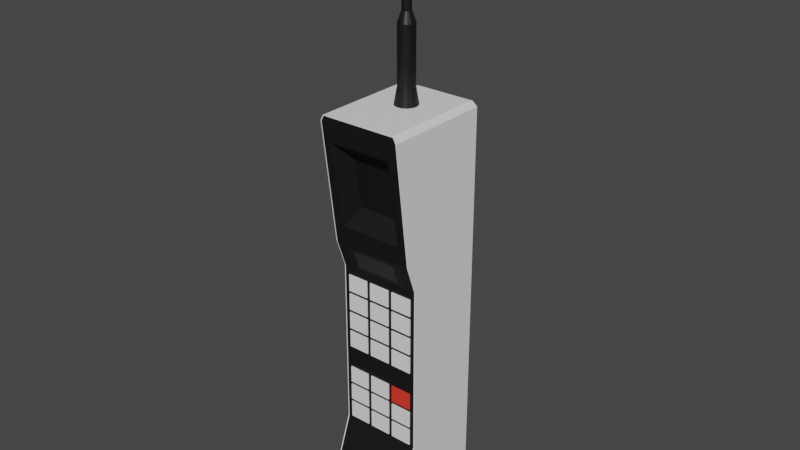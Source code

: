 # Source: old-mobile-phone.blend  (saved by Blender 3.0.42; exported with 4.5.12 LTS)
import bpy
from mathutils import Matrix  # noqa: F401  (used for matrix-valued properties, if any)

bpy.ops.wm.read_factory_settings(use_empty=True)
scene = bpy.context.scene
scene.name = 'Scene'

# ---- collections
col_collection = bpy.data.collections.new('Collection'); scene.collection.children.link(col_collection)

# ---- materials (node trees are filled in below, after node groups)
mat_material = bpy.data.materials.new('Material')
mat_material.alpha_threshold = 0.0
mat_material.use_backface_culling = True
mat_material.use_transparent_shadow = False
mat_material.line_color = (0.0, 0.0, 0.0, 1.0)
mat_black_plastic = bpy.data.materials.new('Black Plastic')
mat_black_plastic.use_backface_culling = True
mat_black_plastic.use_transparent_shadow = False
mat_black_shiny_plastic = bpy.data.materials.new('Black Shiny Plastic')
mat_black_shiny_plastic.use_backface_culling = True
mat_black_shiny_plastic.use_transparent_shadow = False
mat_screen = bpy.data.materials.new('Screen')
mat_screen.use_backface_culling = True
mat_screen.use_transparent_shadow = False
mat_red_plastic = bpy.data.materials.new('Red Plastic')
mat_red_plastic.use_backface_culling = True
mat_red_plastic.use_transparent_shadow = False

# ---- material node trees
mat_material.use_nodes = True; mat_material.node_tree.nodes.clear()
_N = mat_material.node_tree.nodes; _L = mat_material.node_tree.links
n0 = _N.new('ShaderNodeOutputMaterial'); n0.name = 'Material Output'; n0.location = (300, 300)
n1 = _N.new('ShaderNodeBsdfPrincipled'); n1.name = 'Principled BSDF'; n1.location = (10, 300)
n1.distribution = 'GGX'
n1.subsurface_method = 'RANDOM_WALK_SKIN'
n1.inputs[0].default_value = (0.8689, 0.8689, 0.8689, 1.0)
n1.inputs[2].default_value = 0.4
n1.inputs[3].default_value = 1.45
n1.inputs[27].default_value = (0.0, 0.0, 0.0, 1.0)
n1.inputs[28].default_value = 1.0
_L.new(n1.outputs[0], n0.inputs[0])
n0.is_active_output = True
mat_black_plastic.use_nodes = True; mat_black_plastic.node_tree.nodes.clear()
_N = mat_black_plastic.node_tree.nodes; _L = mat_black_plastic.node_tree.links
n0 = _N.new('ShaderNodeBsdfPrincipled'); n0.name = 'Principled BSDF'; n0.location = (10, 300)
n0.distribution = 'GGX'
n0.subsurface_method = 'RANDOM_WALK_SKIN'
n0.inputs[0].default_value = (0.005605, 0.005605, 0.005605, 1.0)
n0.inputs[3].default_value = 1.45
n0.inputs[27].default_value = (0.0, 0.0, 0.0, 1.0)
n0.inputs[28].default_value = 1.0
n1 = _N.new('ShaderNodeOutputMaterial'); n1.name = 'Material Output'; n1.location = (300, 300)
_L.new(n0.outputs[0], n1.inputs[0])
n1.is_active_output = True
mat_black_shiny_plastic.use_nodes = True; mat_black_shiny_plastic.node_tree.nodes.clear()
_N = mat_black_shiny_plastic.node_tree.nodes; _L = mat_black_shiny_plastic.node_tree.links
n0 = _N.new('ShaderNodeBsdfPrincipled'); n0.name = 'Principled BSDF'; n0.location = (10, 300)
n0.distribution = 'GGX'
n0.subsurface_method = 'RANDOM_WALK_SKIN'
n0.inputs[0].default_value = (0.0, 0.0, 0.0, 1.0)
n0.inputs[3].default_value = 1.45
n0.inputs[13].default_value = 1.0
n0.inputs[27].default_value = (0.0, 0.0, 0.0, 1.0)
n0.inputs[28].default_value = 1.0
n1 = _N.new('ShaderNodeOutputMaterial'); n1.name = 'Material Output'; n1.location = (300, 300)
_L.new(n0.outputs[0], n1.inputs[0])
n1.is_active_output = True
mat_screen.use_nodes = True; mat_screen.node_tree.nodes.clear()
_N = mat_screen.node_tree.nodes; _L = mat_screen.node_tree.links
n0 = _N.new('ShaderNodeBsdfPrincipled'); n0.name = 'Principled BSDF'; n0.location = (10, 300)
n0.distribution = 'GGX'
n0.subsurface_method = 'RANDOM_WALK_SKIN'
n0.inputs[0].default_value = (0.02365, 0.02365, 0.02365, 1.0)
n0.inputs[3].default_value = 1.45
n0.inputs[13].default_value = 1.0
n0.inputs[27].default_value = (0.0, 0.0, 0.0, 1.0)
n0.inputs[28].default_value = 1.0
n1 = _N.new('ShaderNodeOutputMaterial'); n1.name = 'Material Output'; n1.location = (300, 300)
_L.new(n0.outputs[0], n1.inputs[0])
n1.is_active_output = True
mat_red_plastic.use_nodes = True; mat_red_plastic.node_tree.nodes.clear()
_N = mat_red_plastic.node_tree.nodes; _L = mat_red_plastic.node_tree.links
n0 = _N.new('ShaderNodeBsdfPrincipled'); n0.name = 'Principled BSDF'; n0.location = (10, 300)
n0.distribution = 'GGX'
n0.subsurface_method = 'RANDOM_WALK_SKIN'
n0.inputs[0].default_value = (0.8, 0.04617, 0.03058, 1.0)
n0.inputs[2].default_value = 1.0
n0.inputs[3].default_value = 1.45
n0.inputs[13].default_value = 0.0
n0.inputs[27].default_value = (0.0, 0.0, 0.0, 1.0)
n0.inputs[28].default_value = 1.0
n1 = _N.new('ShaderNodeOutputMaterial'); n1.name = 'Material Output'; n1.location = (300, 300)
_L.new(n0.outputs[0], n1.inputs[0])
n1.is_active_output = True

# ---- world
world_world = bpy.data.worlds.new('World'); scene.world = world_world
world_world.use_nodes = True; world_world.node_tree.nodes.clear()
_N = world_world.node_tree.nodes; _L = world_world.node_tree.links
n0 = _N.new('ShaderNodeOutputWorld'); n0.name = 'World Output'; n0.location = (300, 300)
n1 = _N.new('ShaderNodeBackground'); n1.name = 'Background'; n1.location = (10, 300)
n1.inputs[0].default_value = (0.05088, 0.05088, 0.05088, 1.0)
_L.new(n1.outputs[0], n0.inputs[0])
n0.is_active_output = True
world_world.color = (0.05088, 0.05088, 0.05088)
world_world.use_sun_shadow = False
world_world.sun_shadow_jitter_overblur = 0.0

# ---- meshes
me_plane_001 = bpy.data.meshes.new('Plane.001')
me_plane_001.from_pydata([(-0.8, 5.0, 0.25), (0.8, 5.0, 0.25), (-0.4079, 4.292, 2.02), (0.4079, 4.292, 2.02), (-0.8, -1.3, 0.25), (0.8, -1.3, 0.25), (-0.8, -1.3, 1.9), (0.8, -1.3, 1.9), (-0.8, -2.4, 0.25), (-0.8, -2.4, 2.3), (0.8, -2.4, 0.25), (0.8, -2.4, 2.3), (0.8, 2.62, 0.25), (0.4079, 3.328, 1.88), (-0.8, 2.62, 0.25), (-0.4079, 3.328, 1.88), (-0.8, 2.048, 0.25), (-0.4516, 2.14, 1.932), (0.8, 2.048, 0.25), (0.4516, 2.14, 1.932), (0.4516, 2.528, 2.068), (0.8, 5.0, 2.4), (-0.8, 5.0, 2.4), (-0.4516, 2.528, 2.068), (0.6222, 2.981, 2.122), (0.6222, 4.639, 2.378), (-0.6222, 4.639, 2.378), (-0.6222, 2.981, 2.122), (0.8, 2.048, 1.9), (0.8, 2.62, 2.1), (-0.8, 2.62, 2.1), (-0.8, 2.048, 1.9), (0.5938, 2.095, 1.917), (0.5938, 2.573, 2.083), (-0.5938, 2.573, 2.083), (-0.5938, 2.095, 1.917), (0.748, 5.1, 2.4), (-0.748, 5.1, 2.4), (-0.8, -2.91, 0.25), (0.8, -2.91, 0.25), (-0.7069, 1.543, 1.9), (-0.2817, 1.543, 1.9), (-0.7069, 1.885, 1.9), (-0.2817, 1.885, 1.9), (-0.7069, 1.885, 1.92), (-0.7069, 1.543, 1.92), (-0.2817, 1.543, 1.92), (-0.2817, 1.885, 1.92), (-0.82, 2.048, 0.25), (-0.82, -1.3, 0.25), (-0.82, 2.048, 1.9), (-0.82, -1.3, 1.9), (-0.82, 2.62, 0.25), (-0.82, 2.62, 2.1), (-0.82, 2.048, 0.25), (-0.82, 2.048, 1.9), (-0.82, 5.0, 2.4), (-0.82, 5.0, 0.25), (-0.82, 2.62, 0.25), (-0.82, 2.62, 2.1), (-0.8177, 5.009, 2.4), (-0.8177, 5.009, 0.25), (-0.7657, 5.109, 2.4), (-0.7657, 5.109, 0.3), (0.748, 5.12, 0.31), (-0.748, 5.12, 0.31), (0.748, 5.12, 2.4), (-0.748, 5.12, 2.4), (-0.748, 5.1, 2.4), (-0.748, 5.1, 2.4), (-0.748, 5.1, 2.4), (0.8177, 5.009, 0.25), (0.8177, 5.009, 2.4), (0.7657, 5.109, 0.3), (0.7657, 5.109, 2.4), (0.82, 2.62, 0.25), (0.82, 5.0, 0.25), (0.82, 2.62, 2.1), (0.82, 5.0, 2.4), (0.82, 2.048, 0.25), (0.82, 2.62, 0.25), (0.82, 2.048, 1.9), (0.82, 2.62, 2.1), (0.8, -1.3, 0.25), (0.8, -1.3, 1.9), (0.8, 2.048, 0.25), (0.8, 2.048, 1.9), (0.82, -1.3, 0.25), (0.82, -1.3, 1.9), (0.82, 2.048, 0.25), (0.82, 2.048, 1.9), (0.82, -2.4, 0.25), (0.82, -1.3, 0.25), (0.82, -2.4, 2.3), (0.82, -1.3, 1.9), (-0.82, -1.3, 0.25), (-0.82, -1.3, 1.9), (-0.82, -2.4, 0.25), (-0.82, -2.4, 2.3), (-0.82, -2.4, 0.25), (-0.82, -2.4, 2.3), (-0.82, -2.91, 0.25), (-0.82, -2.91, 2.3), (0.82, -2.91, 0.25), (0.82, -2.4, 0.25), (0.82, -2.91, 2.3), (0.82, -2.4, 2.3), (0.7653, -3.01, 0.3), (0.7653, -3.01, 2.254), (0.8173, -2.92, 0.25), (0.8173, -2.92, 2.3), (-0.8173, -2.92, 0.25), (-0.7653, -3.01, 0.3), (-0.8173, -2.92, 2.3), (-0.7653, -3.01, 2.254), (-0.748, -3.02, 0.31), (0.748, -3.02, 0.31), (-0.748, -3.02, 2.244), (0.748, -3.02, 2.244), (0.82, -2.42, 2.3), (-0.82, -2.42, 2.3), (-0.2069, 1.543, 1.9), (0.2183, 1.543, 1.9), (-0.2069, 1.885, 1.9), (0.2183, 1.885, 1.9), (-0.2069, 1.885, 1.92), (-0.2069, 1.543, 1.92), (0.2183, 1.543, 1.92), (0.2183, 1.885, 1.92), (0.2931, 1.543, 1.9), (0.7183, 1.543, 1.9), (0.2931, 1.885, 1.9), (0.7183, 1.885, 1.9), (0.2931, 1.885, 1.92), (0.2931, 1.543, 1.92), (0.7183, 1.543, 1.92), (0.7183, 1.885, 1.92), (-0.7069, 1.143, 1.9), (-0.2817, 1.143, 1.9), (-0.7069, 1.485, 1.9), (-0.2817, 1.485, 1.9), (-0.7069, 1.485, 1.92), (-0.7069, 1.143, 1.92), (-0.2817, 1.143, 1.92), (-0.2817, 1.485, 1.92), (-0.2069, 1.143, 1.9), (0.2183, 1.143, 1.9), (-0.2069, 1.485, 1.9), (0.2183, 1.485, 1.9), (-0.2069, 1.485, 1.92), (-0.2069, 1.143, 1.92), (0.2183, 1.143, 1.92), (0.2183, 1.485, 1.92), (0.2931, 1.143, 1.9), (0.7183, 1.143, 1.9), (0.2931, 1.485, 1.9), (0.7183, 1.485, 1.9), (0.2931, 1.485, 1.92), (0.2931, 1.143, 1.92), (0.7183, 1.143, 1.92), (0.7183, 1.485, 1.92), (0.2931, 0.7433, 1.9), (0.7183, 0.7433, 1.9), (0.2931, 1.085, 1.9), (0.7183, 1.085, 1.9), (0.2931, 1.085, 1.92), (0.2931, 0.7433, 1.92), (0.7183, 0.7433, 1.92), (0.7183, 1.085, 1.92), (0.2931, 0.3433, 1.9), (0.7183, 0.3433, 1.9), (0.2931, 0.6846, 1.9), (0.7183, 0.6846, 1.9), (0.2931, 0.6846, 1.92), (0.2931, 0.3433, 1.92), (0.7183, 0.3433, 1.92), (0.7183, 0.6846, 1.92), (-0.2069, 0.7433, 1.9), (0.2183, 0.7433, 1.9), (-0.2069, 1.085, 1.9), (0.2183, 1.085, 1.9), (-0.2069, 1.085, 1.92), (-0.2069, 0.7433, 1.92), (0.2183, 0.7433, 1.92), (0.2183, 1.085, 1.92), (-0.7069, 0.7433, 1.9), (-0.2817, 0.7433, 1.9), (-0.7069, 1.085, 1.9), (-0.2817, 1.085, 1.9), (-0.7069, 1.085, 1.92), (-0.7069, 0.7433, 1.92), (-0.2817, 0.7433, 1.92), (-0.2817, 1.085, 1.92), (-0.7069, 0.3433, 1.9), (-0.2817, 0.3433, 1.9), (-0.7069, 0.6846, 1.9), (-0.2817, 0.6846, 1.9), (-0.7069, 0.6846, 1.92), (-0.7069, 0.3433, 1.92), (-0.2817, 0.3433, 1.92), (-0.2817, 0.6846, 1.92), (-0.2069, 0.3433, 1.9), (0.2183, 0.3433, 1.9), (-0.2069, 0.6846, 1.9), (0.2183, 0.6846, 1.9), (-0.2069, 0.6846, 1.92), (-0.2069, 0.3433, 1.92), (0.2183, 0.3433, 1.92), (0.2183, 0.6846, 1.92), (0.2931, -1.257, 1.9), (0.7183, -1.257, 1.9), (0.2931, -0.9154, 1.9), (0.7183, -0.9154, 1.9), (0.2931, -0.9154, 1.92), (0.2931, -1.257, 1.92), (0.7183, -1.257, 1.92), (0.7183, -0.9154, 1.92), (-0.2069, -1.257, 1.9), (0.2183, -1.257, 1.9), (-0.2069, -0.9154, 1.9), (0.2183, -0.9154, 1.9), (-0.2069, -0.9154, 1.92), (-0.2069, -1.257, 1.92), (0.2183, -1.257, 1.92), (0.2183, -0.9154, 1.92), (-0.7069, -1.257, 1.9), (-0.2817, -1.257, 1.9), (-0.7069, -0.9154, 1.9), (-0.2817, -0.9154, 1.9), (-0.7069, -0.9154, 1.92), (-0.7069, -1.257, 1.92), (-0.2817, -1.257, 1.92), (-0.2817, -0.9154, 1.92), (-0.7069, -0.8567, 1.9), (-0.2817, -0.8567, 1.9), (-0.7069, -0.5154, 1.9), (-0.2817, -0.5154, 1.9), (-0.7069, -0.5154, 1.92), (-0.7069, -0.8567, 1.92), (-0.2817, -0.8567, 1.92), (-0.2817, -0.5154, 1.92), (-0.2069, -0.8567, 1.9), (0.2183, -0.8567, 1.9), (-0.2069, -0.5154, 1.9), (0.2183, -0.5154, 1.9), (-0.2069, -0.5154, 1.92), (-0.2069, -0.8567, 1.92), (0.2183, -0.8567, 1.92), (0.2183, -0.5154, 1.92), (0.2931, -0.8567, 1.9), (0.7183, -0.8567, 1.9), (0.2931, -0.5154, 1.9), (0.7183, -0.5154, 1.9), (0.2931, -0.5154, 1.92), (0.2931, -0.8567, 1.92), (0.7183, -0.8567, 1.92), (0.7183, -0.5154, 1.92), (0.2931, -0.4567, 1.9), (0.7183, -0.4567, 1.9), (0.2931, -0.1154, 1.9), (0.7183, -0.1154, 1.9), (0.2931, -0.1154, 1.92), (0.2931, -0.4567, 1.92), (0.7183, -0.4567, 1.92), (0.7183, -0.1154, 1.92), (-0.2069, -0.4567, 1.9), (0.2183, -0.4567, 1.9), (-0.2069, -0.1154, 1.9), (0.2183, -0.1154, 1.9), (-0.2069, -0.1154, 1.92), (-0.2069, -0.4567, 1.92), (0.2183, -0.4567, 1.92), (0.2183, -0.1154, 1.92), (-0.7069, -0.4567, 1.9), (-0.2817, -0.4567, 1.9), (-0.7069, -0.1154, 1.9), (-0.2817, -0.1154, 1.9), (-0.7069, -0.1154, 1.92), (-0.7069, -0.4567, 1.92), (-0.2817, -0.4567, 1.92), (-0.2817, -0.1154, 1.92), (0.06201, 6.547, 1.005), (2.072e-08, 6.547, 0.993), (1.913e-08, 5.093, 0.9276), (2.072e-08, 5.447, 0.9929), (0.08702, 5.093, 0.9449), (0.06201, 5.447, 1.005), (0.1608, 5.093, 0.9942), (0.1146, 5.447, 1.04), (0.2101, 5.093, 1.068), (0.1497, 5.447, 1.093), (0.2274, 5.093, 1.155), (0.162, 5.447, 1.155), (0.2101, 5.093, 1.242), (0.1497, 5.447, 1.217), (0.1608, 5.093, 1.316), (0.1146, 5.447, 1.27), (0.08702, 5.093, 1.365), (0.06201, 5.447, 1.305), (-7.509e-10, 5.093, 1.382), (6.556e-09, 5.447, 1.317), (-0.08702, 5.093, 1.365), (-0.06201, 5.447, 1.305), (-0.1608, 5.093, 1.316), (-0.1146, 5.447, 1.27), (-0.2101, 5.093, 1.242), (-0.1497, 5.447, 1.217), (-0.2274, 5.093, 1.155), (-0.162, 5.447, 1.155), (-0.2101, 5.093, 1.068), (-0.1497, 5.447, 1.093), (-0.1608, 5.093, 0.9942), (-0.1146, 5.447, 1.04), (-0.08702, 5.093, 0.9449), (-0.06201, 5.447, 1.005), (0.1146, 6.547, 1.04), (0.1497, 6.547, 1.093), (0.162, 6.547, 1.155), (0.1497, 6.547, 1.217), (0.1146, 6.547, 1.27), (0.06201, 6.547, 1.305), (6.556e-09, 6.547, 1.317), (-0.06201, 6.547, 1.305), (-0.1146, 6.547, 1.27), (-0.1497, 6.547, 1.217), (-0.162, 6.547, 1.155), (-0.1497, 6.547, 1.093), (-0.1146, 6.547, 1.04), (-0.06201, 6.547, 1.005), (0.03378, 6.747, 1.073), (1.903e-08, 6.747, 1.067), (0.06241, 6.747, 1.093), (0.08154, 6.747, 1.121), (0.08826, 6.747, 1.155), (0.08154, 6.747, 1.189), (0.06241, 6.747, 1.217), (0.03378, 6.747, 1.237), (1.131e-08, 6.747, 1.243), (-0.03378, 6.747, 1.237), (-0.06241, 6.747, 1.217), (-0.08154, 6.747, 1.189), (-0.08826, 6.747, 1.155), (-0.08154, 6.747, 1.121), (-0.06241, 6.747, 1.093), (-0.03378, 6.747, 1.073), (0.03378, 8.747, 1.073), (1.903e-08, 8.747, 1.067), (0.06241, 8.747, 1.093), (0.08154, 8.747, 1.121), (0.08826, 8.747, 1.155), (0.08154, 8.747, 1.189), (0.06241, 8.747, 1.217), (0.03378, 8.747, 1.237), (1.131e-08, 8.747, 1.243), (-0.03378, 8.747, 1.237), (-0.06241, 8.747, 1.217), (-0.08154, 8.747, 1.189), (-0.08826, 8.747, 1.155), (-0.08154, 8.747, 1.121), (-0.06241, 8.747, 1.093), (-0.03378, 8.747, 1.073), (1.362e-08, 8.797, 1.155)], [(16, 31)], [(15, 13, 3, 2), (39, 107, 112, 38), (21, 29, 77, 78), (112, 115, 117, 114), (61, 63, 0), (64, 73, 63, 65), (103, 104, 106, 105), (9, 11, 7, 6), (9, 6, 96, 98), (0, 14, 58, 57), (18, 12, 80, 79), (17, 19, 20, 23), (6, 7, 28, 31), (37, 67, 62), (25, 24, 29, 21), (26, 25, 21, 22), (27, 26, 22, 30), (24, 27, 30, 29), (3, 13, 24, 25), (2, 3, 25, 26), (15, 2, 26, 27), (13, 15, 27, 24), (33, 32, 28, 29), (34, 33, 29, 30), (35, 34, 30, 31), (32, 35, 31, 28), (20, 19, 32, 33), (23, 20, 33, 34), (17, 23, 34, 35), (19, 17, 35, 32), (37, 68, 70, 69), (22, 21, 36, 37), (1, 0, 63, 73), (39, 109, 107), (40, 42, 43, 41), (45, 46, 47, 44), (43, 42, 44, 47), (40, 41, 46, 45), (41, 43, 47, 46), (42, 40, 45, 44), (48, 49, 51, 50), (8, 38, 101, 99), (6, 31, 50, 51), (16, 4, 49, 48), (52, 54, 55, 53), (57, 58, 59, 56), (31, 30, 53, 55), (14, 16, 54, 52), (30, 22, 56, 59), (61, 60, 62, 63), (60, 56, 22), (22, 37, 62, 60), (64, 65, 67, 66), (37, 36, 66, 67), (21, 78, 72), (0, 57, 61), (61, 57, 56, 60), (63, 62, 67, 65), (72, 71, 73, 74), (36, 21, 72, 74), (36, 74, 66), (1, 73, 71), (75, 76, 78, 77), (12, 1, 76, 75), (111, 113, 102, 101), (76, 1, 71), (79, 80, 82, 81), (107, 109, 110, 108), (111, 101, 38), (29, 28, 81, 82), (86, 84, 88, 90), (28, 7, 84, 86), (39, 10, 104, 103), (5, 18, 85, 83), (87, 89, 90, 88), (83, 85, 89, 87), (91, 92, 94, 93), (7, 11, 93, 94), (116, 107, 108, 118), (10, 5, 92, 91), (95, 97, 98, 96), (4, 8, 97, 95), (99, 101, 102, 100), (116, 115, 112, 107), (76, 71, 72, 78), (73, 64, 66, 74), (112, 111, 38), (111, 112, 114, 113), (110, 109, 103, 105), (115, 116, 118, 117), (109, 39, 103), (119, 106, 11), (120, 9, 100), (9, 120, 119, 11), (118, 108, 114, 117), (108, 110, 113, 114), (113, 110, 105, 102), (119, 120, 102, 105), (121, 123, 124, 122), (126, 127, 128, 125), (124, 123, 125, 128), (121, 122, 127, 126), (122, 124, 128, 127), (123, 121, 126, 125), (129, 131, 132, 130), (134, 135, 136, 133), (132, 131, 133, 136), (129, 130, 135, 134), (130, 132, 136, 135), (131, 129, 134, 133), (137, 139, 140, 138), (142, 143, 144, 141), (140, 139, 141, 144), (137, 138, 143, 142), (138, 140, 144, 143), (139, 137, 142, 141), (145, 147, 148, 146), (150, 151, 152, 149), (148, 147, 149, 152), (145, 146, 151, 150), (146, 148, 152, 151), (147, 145, 150, 149), (153, 155, 156, 154), (158, 159, 160, 157), (156, 155, 157, 160), (153, 154, 159, 158), (154, 156, 160, 159), (155, 153, 158, 157), (161, 163, 164, 162), (166, 167, 168, 165), (164, 163, 165, 168), (161, 162, 167, 166), (162, 164, 168, 167), (163, 161, 166, 165), (169, 171, 172, 170), (174, 175, 176, 173), (172, 171, 173, 176), (169, 170, 175, 174), (170, 172, 176, 175), (171, 169, 174, 173), (177, 179, 180, 178), (182, 183, 184, 181), (180, 179, 181, 184), (177, 178, 183, 182), (178, 180, 184, 183), (179, 177, 182, 181), (185, 187, 188, 186), (190, 191, 192, 189), (188, 187, 189, 192), (185, 186, 191, 190), (186, 188, 192, 191), (187, 185, 190, 189), (193, 195, 196, 194), (198, 199, 200, 197), (196, 195, 197, 200), (193, 194, 199, 198), (194, 196, 200, 199), (195, 193, 198, 197), (201, 203, 204, 202), (206, 207, 208, 205), (204, 203, 205, 208), (201, 202, 207, 206), (202, 204, 208, 207), (203, 201, 206, 205), (209, 211, 212, 210), (214, 215, 216, 213), (212, 211, 213, 216), (209, 210, 215, 214), (210, 212, 216, 215), (211, 209, 214, 213), (217, 219, 220, 218), (222, 223, 224, 221), (220, 219, 221, 224), (217, 218, 223, 222), (218, 220, 224, 223), (219, 217, 222, 221), (225, 227, 228, 226), (230, 231, 232, 229), (228, 227, 229, 232), (225, 226, 231, 230), (226, 228, 232, 231), (227, 225, 230, 229), (233, 235, 236, 234), (238, 239, 240, 237), (236, 235, 237, 240), (233, 234, 239, 238), (234, 236, 240, 239), (235, 233, 238, 237), (241, 243, 244, 242), (246, 247, 248, 245), (244, 243, 245, 248), (241, 242, 247, 246), (242, 244, 248, 247), (243, 241, 246, 245), (249, 251, 252, 250), (254, 255, 256, 253), (252, 251, 253, 256), (249, 250, 255, 254), (250, 252, 256, 255), (251, 249, 254, 253), (257, 259, 260, 258), (262, 263, 264, 261), (260, 259, 261, 264), (257, 258, 263, 262), (258, 260, 264, 263), (259, 257, 262, 261), (265, 267, 268, 266), (270, 271, 272, 269), (268, 267, 269, 272), (265, 266, 271, 270), (266, 268, 272, 271), (267, 265, 270, 269), (273, 275, 276, 274), (278, 279, 280, 277), (276, 275, 277, 280), (273, 274, 279, 278), (274, 276, 280, 279), (275, 273, 278, 277), (39, 38, 8, 10), (8, 4, 83, 10), (12, 14, 0, 1), (14, 12, 85, 16), (16, 85, 5, 4), (321, 320, 336, 337), (308, 306, 324, 325), (283, 284, 286, 285), (318, 317, 333, 334), (302, 300, 321, 322), (285, 286, 288, 287), (324, 323, 339, 340), (296, 294, 318, 319), (287, 288, 290, 289), (327, 326, 342, 343), (290, 288, 315, 316), (289, 290, 292, 291), (281, 282, 330, 329), (310, 308, 325, 326), (291, 292, 294, 293), (317, 316, 332, 333), (304, 302, 322, 323), (293, 294, 296, 295), (320, 319, 335, 336), (298, 296, 319, 320), (295, 296, 298, 297), (323, 322, 338, 339), (292, 290, 316, 317), (297, 298, 300, 299), (326, 325, 341, 342), (286, 284, 282, 281), (299, 300, 302, 301), (316, 315, 331, 332), (284, 314, 328, 282), (301, 302, 304, 303), (319, 318, 334, 335), (312, 310, 326, 327), (303, 304, 306, 305), (322, 321, 337, 338), (306, 304, 323, 324), (305, 306, 308, 307), (325, 324, 340, 341), (300, 298, 320, 321), (307, 308, 310, 309), (340, 339, 355, 356), (294, 292, 317, 318), (309, 310, 312, 311), (288, 286, 281, 315), (328, 327, 343, 344), (311, 312, 314, 313), (282, 328, 344, 330), (314, 312, 327, 328), (313, 314, 284, 283), (283, 285, 287, 289, 291, 293, 295, 297, 299, 301, 303, 305, 307, 309, 311, 313), (315, 281, 329, 331), (351, 350, 361), (332, 331, 347, 348), (339, 338, 354, 355), (331, 329, 345, 347), (338, 337, 353, 354), (330, 344, 360, 346), (329, 330, 346, 345), (337, 336, 352, 353), (344, 343, 359, 360), (336, 335, 351, 352), (343, 342, 358, 359), (335, 334, 350, 351), (342, 341, 357, 358), (334, 333, 349, 350), (341, 340, 356, 357), (333, 332, 348, 349), (358, 357, 361), (350, 349, 361), (357, 356, 361), (349, 348, 361), (356, 355, 361), (348, 347, 361), (355, 354, 361), (347, 345, 361), (354, 353, 361), (346, 360, 361), (345, 346, 361), (353, 352, 361), (360, 359, 361), (352, 351, 361), (359, 358, 361)])
me_plane_001.polygons.foreach_set('material_index', [1, 0, 0, 0, 0, 0, 0, 1, 0, 0, 0, 3, 1, 0, 1, 1, 1, 1, 1, 1, 1, 1, 1, 1, 1, 1, 2, 2, 2, 2, 0, 1, 0, 0, 0, 0, 0, 0, 0, 0, 0, 0, 0, 0, 0, 0, 0, 0, 0, 0, 0, 0, 0, 0, 0, 0, 0, 0, 0, 0, 0, 0, 0, 0, 0, 0, 0, 0, 0, 0, 0, 0, 0, 0, 0, 0, 0, 0, 0, 0, 0, 0, 0, 0, 0, 0, 0, 0, 0, 0, 0, 0, 0, 0, 0, 0, 0, 0, 0, 0, 0, 0, 0, 0, 0, 0, 0, 0, 0, 0, 0, 0, 0, 0, 0, 0, 0, 0, 0, 0, 0, 0, 0, 0, 0, 0, 0, 0, 0, 0, 0, 0, 0, 0, 0, 0, 0, 0, 0, 0, 0, 0, 0, 0, 0, 0, 0, 0, 0, 0, 0, 0, 0, 0, 0, 0, 0, 0, 0, 0, 0, 0, 0, 0, 0, 0, 0, 0, 0, 0, 0, 0, 0, 0, 0, 0, 0, 0, 0, 0, 0, 0, 0, 0, 0, 0, 0, 0, 0, 0, 0, 0, 0, 0, 0, 0, 0, 0, 0, 0, 4, 4, 4, 4, 4, 4, 0, 0, 0, 0, 0, 0, 0, 0, 0, 0, 0, 0, 0, 0, 0, 0, 0, 1, 1, 1, 1, 1, 1, 1, 1, 1, 1, 1, 1, 1, 1, 1, 1, 1, 1, 1, 1, 1, 1, 1, 1, 1, 1, 1, 1, 1, 1, 1, 1, 1, 1, 1, 1, 1, 1, 1, 1, 1, 1, 1, 1, 1, 1, 1, 1, 1, 1, 1, 1, 1, 1, 1, 1, 1, 1, 1, 1, 1, 1, 1, 1, 1, 1, 1, 1, 1, 1, 1, 1, 1, 1, 1, 1, 1, 1, 1, 1, 1])
_uv = me_plane_001.uv_layers.new(name='UVMap')
_uv.uv.foreach_set('vector', [0.2305, 0.7549, 0.7695, 0.7549, 0.7695, 0.9451, 0.2305, 0.9451, 1.0, 0.0075, 1.0, 0.0, 0.0, 0.0, 0.0, 0.0075, 1.0, 1.0, 1.0, 0.7, 1.0, 0.7, 1.0, 1.0, 0.0, 0.0, 0.0, 0.0, 0.0, 0.0, 0.0, 0.0, 0.0, 1.0, 0.0, 1.0, 0.0, 1.0, 1.0, 1.0, 1.0, 1.0, 0.0, 1.0, 0.0, 1.0, 1.0, 0.0075, 1.0, 0.05, 1.0, 0.05, 1.0, 0.0075, 0.0, 0.05, 1.0, 0.05, 1.0, 0.25, 0.0, 0.25, 0.0, 0.05, 0.0, 0.25, 0.0, 0.25, 0.0, 0.05, 0.0, 1.0, 0.0, 0.7, 0.0, 0.7, 0.0, 1.0, 1.0, 0.655, 1.0, 0.7, 1.0, 0.7, 1.0, 0.655, 0.06869, 0.6622, 0.9313, 0.6622, 0.9313, 0.6928, 0.06869, 0.6928, 0.0, 0.25, 1.0, 0.25, 1.0, 0.655, 0.0, 0.655, 0.0, 1.0, 0.0, 1.0, 0.0, 1.0, 0.9111, 0.9778, 0.9111, 0.7222, 1.0, 0.7, 1.0, 1.0, 0.0889, 0.9778, 0.9111, 0.9778, 1.0, 1.0, 0.0, 1.0, 0.0889, 0.7222, 0.0889, 0.9778, 0.0, 1.0, 0.0, 0.7, 0.9111, 0.7222, 0.0889, 0.7222, 0.0, 0.7, 1.0, 0.7, 0.7695, 0.9451, 0.7695, 0.7549, 0.9111, 0.7222, 0.9111, 0.9778, 0.2305, 0.9451, 0.7695, 0.9451, 0.9111, 0.9778, 0.0889, 0.9778, 0.2305, 0.7549, 0.2305, 0.9451, 0.0889, 0.9778, 0.0889, 0.7222, 0.7695, 0.7549, 0.2305, 0.7549, 0.0889, 0.7222, 0.9111, 0.7222, 0.9686, 0.6963, 0.9686, 0.6587, 1.0, 0.655, 1.0, 0.7, 0.03137, 0.6963, 0.9686, 0.6963, 1.0, 0.7, 0.0, 0.7, 0.03137, 0.6587, 0.03137, 0.6963, 0.0, 0.7, 0.0, 0.655, 0.9686, 0.6587, 0.03137, 0.6587, 0.0, 0.655, 1.0, 0.655, 0.9313, 0.6928, 0.9313, 0.6622, 0.9686, 0.6587, 0.9686, 0.6963, 0.06869, 0.6928, 0.9313, 0.6928, 0.9686, 0.6963, 0.03137, 0.6963, 0.06869, 0.6622, 0.06869, 0.6928, 0.03137, 0.6963, 0.03137, 0.6587, 0.9313, 0.6622, 0.06869, 0.6622, 0.03137, 0.6587, 0.9686, 0.6587, 0.0, 0.0, 0.0, 0.0, 0.0, 0.0, 0.0, 0.0, 0.0, 1.0, 1.0, 1.0, 1.0, 1.0, 0.0, 1.0, 1.0, 1.0, 0.0, 1.0, 0.0, 1.0, 1.0, 1.0, 1.0, 0.0075, 1.0, 0.0075, 1.0, 0.0, 0.0, 0.0, 0.0, 1.0, 1.0, 1.0, 1.0, 0.0, 0.0, 0.0, 1.0, 0.0, 1.0, 1.0, 0.0, 1.0, 1.0, 1.0, 0.0, 1.0, 0.0, 1.0, 1.0, 1.0, 0.0, 0.0, 1.0, 0.0, 1.0, 0.0, 0.0, 0.0, 1.0, 0.0, 1.0, 1.0, 1.0, 1.0, 1.0, 0.0, 0.0, 1.0, 0.0, 0.0, 0.0, 0.0, 0.0, 1.0, 0.0, 0.655, 0.0, 0.25, 0.0, 0.25, 0.0, 0.655, 0.0, 0.05, 0.0, 0.0075, 0.0, 0.0075, 0.0, 0.05, 0.0, 0.25, 0.0, 0.655, 0.0, 0.655, 0.0, 0.25, 0.0, 0.655, 0.0, 0.25, 0.0, 0.25, 0.0, 0.655, 0.0, 0.7, 0.0, 0.655, 0.0, 0.655, 0.0, 0.7, 0.0, 1.0, 0.0, 0.7, 0.0, 0.7, 0.0, 1.0, 0.0, 0.655, 0.0, 0.7, 0.0, 0.7, 0.0, 0.655, 0.0, 0.7, 0.0, 0.655, 0.0, 0.655, 0.0, 0.7, 0.0, 0.7, 0.0, 1.0, 0.0, 1.0, 0.0, 0.7, 0.0, 1.0, 0.0, 1.0, 0.0, 1.0, 0.0, 1.0, 0.0, 1.0, 0.0, 1.0, 0.0, 1.0, 0.0, 1.0, 0.0, 1.0, 0.0, 1.0, 0.0, 1.0, 1.0, 1.0, 0.0, 1.0, 0.0, 1.0, 1.0, 1.0, 0.0, 1.0, 1.0, 1.0, 1.0, 1.0, 0.0, 1.0, 1.0, 1.0, 1.0, 1.0, 1.0, 1.0, 0.0, 1.0, 0.0, 1.0, 0.0, 1.0, 0.0, 1.0, 0.0, 1.0, 0.0, 1.0, 0.0, 1.0, 0.0, 1.0, 0.0, 1.0, 0.0, 1.0, 0.0, 1.0, 1.0, 1.0, 1.0, 1.0, 1.0, 1.0, 1.0, 1.0, 1.0, 1.0, 1.0, 1.0, 1.0, 1.0, 1.0, 1.0, 1.0, 1.0, 1.0, 1.0, 1.0, 1.0, 1.0, 1.0, 1.0, 1.0, 1.0, 1.0, 1.0, 0.7, 1.0, 1.0, 1.0, 1.0, 1.0, 0.7, 1.0, 0.7, 1.0, 1.0, 1.0, 1.0, 1.0, 0.7, 0.0, 0.0075, 0.0, 0.0075, 0.0, 0.0075, 0.0, 0.0075, 1.0, 1.0, 1.0, 1.0, 1.0, 1.0, 1.0, 0.655, 1.0, 0.7, 1.0, 0.7, 1.0, 0.655, 1.0, 0.0, 1.0, 0.0075, 1.0, 0.0075, 1.0, 0.0, 0.0, 0.0075, 0.0, 0.0075, 0.0, 0.0075, 1.0, 0.7, 1.0, 0.655, 1.0, 0.655, 1.0, 0.7, 1.0, 0.655, 1.0, 0.25, 1.0, 0.25, 1.0, 0.655, 1.0, 0.655, 1.0, 0.25, 1.0, 0.25, 1.0, 0.655, 1.0, 0.0075, 1.0, 0.05, 1.0, 0.05, 1.0, 0.0075, 1.0, 0.25, 1.0, 0.655, 1.0, 0.655, 1.0, 0.25, 1.0, 0.25, 1.0, 0.655, 1.0, 0.655, 1.0, 0.25, 1.0, 0.25, 1.0, 0.655, 1.0, 0.655, 1.0, 0.25, 1.0, 0.05, 1.0, 0.25, 1.0, 0.25, 1.0, 0.05, 1.0, 0.25, 1.0, 0.05, 1.0, 0.05, 1.0, 0.25, 1.0, 0.0, 1.0, 0.0, 1.0, 0.0, 1.0, 0.0, 1.0, 0.05, 1.0, 0.25, 1.0, 0.25, 1.0, 0.05, 0.0, 0.25, 0.0, 0.05, 0.0, 0.05, 0.0, 0.25, 0.0, 0.25, 0.0, 0.05, 0.0, 0.05, 0.0, 0.25, 0.0, 0.05, 0.0, 0.0075, 0.0, 0.0075, 0.0, 0.05, 1.0, 0.0, 0.0, 0.0, 0.0, 0.0, 1.0, 0.0, 1.0, 1.0, 1.0, 1.0, 1.0, 1.0, 1.0, 1.0, 1.0, 1.0, 1.0, 1.0, 1.0, 1.0, 1.0, 1.0, 0.0, 0.0, 0.0, 0.0075, 0.0, 0.0075, 0.0, 0.0075, 0.0, 0.0, 0.0, 0.0, 0.0, 0.0075, 1.0, 0.0075, 1.0, 0.0075, 1.0, 0.0075, 1.0, 0.0075, 0.0, 0.0, 1.0, 0.0, 1.0, 0.0, 0.0, 0.0, 1.0, 0.0075, 1.0, 0.0075, 1.0, 0.0075, 0.0, 0.0, 0.0, 0.0, 0.0, 0.0, 0.0, 0.0, 0.0, 0.0, 0.0, 0.0, 0.0, 0.0, 0.0, 0.0, 0.0, 0.0, 0.0, 0.0, 1.0, 0.0, 1.0, 0.0, 0.0, 0.0, 0.0, 0.0, 1.0, 0.0, 1.0, 0.0075, 0.0, 0.0075, 0.0, 0.0, 0.0, 0.0075, 1.0, 0.0075, 1.0, 0.0075, 0.0, 0.0075, 0.0, 0.0, 0.0, 0.0, 0.0, 0.0075, 1.0, 0.0075, 0.0, 0.0, 0.0, 1.0, 1.0, 1.0, 1.0, 0.0, 0.0, 0.0, 1.0, 0.0, 1.0, 1.0, 0.0, 1.0, 1.0, 1.0, 0.0, 1.0, 0.0, 1.0, 1.0, 1.0, 0.0, 0.0, 1.0, 0.0, 1.0, 0.0, 0.0, 0.0, 1.0, 0.0, 1.0, 1.0, 1.0, 1.0, 1.0, 0.0, 0.0, 1.0, 0.0, 0.0, 0.0, 0.0, 0.0, 1.0, 0.0, 0.0, 0.0, 1.0, 1.0, 1.0, 1.0, 0.0, 0.0, 0.0, 1.0, 0.0, 1.0, 1.0, 0.0, 1.0, 1.0, 1.0, 0.0, 1.0, 0.0, 1.0, 1.0, 1.0, 0.0, 0.0, 1.0, 0.0, 1.0, 0.0, 0.0, 0.0, 1.0, 0.0, 1.0, 1.0, 1.0, 1.0, 1.0, 0.0, 0.0, 1.0, 0.0, 0.0, 0.0, 0.0, 0.0, 1.0, 0.0, 0.0, 0.0, 1.0, 1.0, 1.0, 1.0, 0.0, 0.0, 0.0, 1.0, 0.0, 1.0, 1.0, 0.0, 1.0, 1.0, 1.0, 0.0, 1.0, 0.0, 1.0, 1.0, 1.0, 0.0, 0.0, 1.0, 0.0, 1.0, 0.0, 0.0, 0.0, 1.0, 0.0, 1.0, 1.0, 1.0, 1.0, 1.0, 0.0, 0.0, 1.0, 0.0, 0.0, 0.0, 0.0, 0.0, 1.0, 0.0, 0.0, 0.0, 1.0, 1.0, 1.0, 1.0, 0.0, 0.0, 0.0, 1.0, 0.0, 1.0, 1.0, 0.0, 1.0, 1.0, 1.0, 0.0, 1.0, 0.0, 1.0, 1.0, 1.0, 0.0, 0.0, 1.0, 0.0, 1.0, 0.0, 0.0, 0.0, 1.0, 0.0, 1.0, 1.0, 1.0, 1.0, 1.0, 0.0, 0.0, 1.0, 0.0, 0.0, 0.0, 0.0, 0.0, 1.0, 0.0, 0.0, 0.0, 1.0, 1.0, 1.0, 1.0, 0.0, 0.0, 0.0, 1.0, 0.0, 1.0, 1.0, 0.0, 1.0, 1.0, 1.0, 0.0, 1.0, 0.0, 1.0, 1.0, 1.0, 0.0, 0.0, 1.0, 0.0, 1.0, 0.0, 0.0, 0.0, 1.0, 0.0, 1.0, 1.0, 1.0, 1.0, 1.0, 0.0, 0.0, 1.0, 0.0, 0.0, 0.0, 0.0, 0.0, 1.0, 0.0, 0.0, 0.0, 1.0, 1.0, 1.0, 1.0, 0.0, 0.0, 0.0, 1.0, 0.0, 1.0, 1.0, 0.0, 1.0, 1.0, 1.0, 0.0, 1.0, 0.0, 1.0, 1.0, 1.0, 0.0, 0.0, 1.0, 0.0, 1.0, 0.0, 0.0, 0.0, 1.0, 0.0, 1.0, 1.0, 1.0, 1.0, 1.0, 0.0, 0.0, 1.0, 0.0, 0.0, 0.0, 0.0, 0.0, 1.0, 0.0, 0.0, 0.0, 1.0, 1.0, 1.0, 1.0, 0.0, 0.0, 0.0, 1.0, 0.0, 1.0, 1.0, 0.0, 1.0, 1.0, 1.0, 0.0, 1.0, 0.0, 1.0, 1.0, 1.0, 0.0, 0.0, 1.0, 0.0, 1.0, 0.0, 0.0, 0.0, 1.0, 0.0, 1.0, 1.0, 1.0, 1.0, 1.0, 0.0, 0.0, 1.0, 0.0, 0.0, 0.0, 0.0, 0.0, 1.0, 0.0, 0.0, 0.0, 1.0, 1.0, 1.0, 1.0, 0.0, 0.0, 0.0, 1.0, 0.0, 1.0, 1.0, 0.0, 1.0, 1.0, 1.0, 0.0, 1.0, 0.0, 1.0, 1.0, 1.0, 0.0, 0.0, 1.0, 0.0, 1.0, 0.0, 0.0, 0.0, 1.0, 0.0, 1.0, 1.0, 1.0, 1.0, 1.0, 0.0, 0.0, 1.0, 0.0, 0.0, 0.0, 0.0, 0.0, 1.0, 0.0, 0.0, 0.0, 1.0, 1.0, 1.0, 1.0, 0.0, 0.0, 0.0, 1.0, 0.0, 1.0, 1.0, 0.0, 1.0, 1.0, 1.0, 0.0, 1.0, 0.0, 1.0, 1.0, 1.0, 0.0, 0.0, 1.0, 0.0, 1.0, 0.0, 0.0, 0.0, 1.0, 0.0, 1.0, 1.0, 1.0, 1.0, 1.0, 0.0, 0.0, 1.0, 0.0, 0.0, 0.0, 0.0, 0.0, 1.0, 0.0, 0.0, 0.0, 1.0, 1.0, 1.0, 1.0, 0.0, 0.0, 0.0, 1.0, 0.0, 1.0, 1.0, 0.0, 1.0, 1.0, 1.0, 0.0, 1.0, 0.0, 1.0, 1.0, 1.0, 0.0, 0.0, 1.0, 0.0, 1.0, 0.0, 0.0, 0.0, 1.0, 0.0, 1.0, 1.0, 1.0, 1.0, 1.0, 0.0, 0.0, 1.0, 0.0, 0.0, 0.0, 0.0, 0.0, 1.0, 0.0, 0.0, 0.0, 1.0, 1.0, 1.0, 1.0, 0.0, 0.0, 0.0, 1.0, 0.0, 1.0, 1.0, 0.0, 1.0, 1.0, 1.0, 0.0, 1.0, 0.0, 1.0, 1.0, 1.0, 0.0, 0.0, 1.0, 0.0, 1.0, 0.0, 0.0, 0.0, 1.0, 0.0, 1.0, 1.0, 1.0, 1.0, 1.0, 0.0, 0.0, 1.0, 0.0, 0.0, 0.0, 0.0, 0.0, 1.0, 0.0, 0.0, 0.0, 1.0, 1.0, 1.0, 1.0, 0.0, 0.0, 0.0, 1.0, 0.0, 1.0, 1.0, 0.0, 1.0, 1.0, 1.0, 0.0, 1.0, 0.0, 1.0, 1.0, 1.0, 0.0, 0.0, 1.0, 0.0, 1.0, 0.0, 0.0, 0.0, 1.0, 0.0, 1.0, 1.0, 1.0, 1.0, 1.0, 0.0, 0.0, 1.0, 0.0, 0.0, 0.0, 0.0, 0.0, 1.0, 0.0, 0.0, 0.0, 1.0, 1.0, 1.0, 1.0, 0.0, 0.0, 0.0, 1.0, 0.0, 1.0, 1.0, 0.0, 1.0, 1.0, 1.0, 0.0, 1.0, 0.0, 1.0, 1.0, 1.0, 0.0, 0.0, 1.0, 0.0, 1.0, 0.0, 0.0, 0.0, 1.0, 0.0, 1.0, 1.0, 1.0, 1.0, 1.0, 0.0, 0.0, 1.0, 0.0, 0.0, 0.0, 0.0, 0.0, 1.0, 0.0, 0.0, 0.0, 1.0, 1.0, 1.0, 1.0, 0.0, 0.0, 0.0, 1.0, 0.0, 1.0, 1.0, 0.0, 1.0, 1.0, 1.0, 0.0, 1.0, 0.0, 1.0, 1.0, 1.0, 0.0, 0.0, 1.0, 0.0, 1.0, 0.0, 0.0, 0.0, 1.0, 0.0, 1.0, 1.0, 1.0, 1.0, 1.0, 0.0, 0.0, 1.0, 0.0, 0.0, 0.0, 0.0, 0.0, 1.0, 0.0, 0.0, 0.0, 1.0, 1.0, 1.0, 1.0, 0.0, 0.0, 0.0, 1.0, 0.0, 1.0, 1.0, 0.0, 1.0, 1.0, 1.0, 0.0, 1.0, 0.0, 1.0, 1.0, 1.0, 0.0, 0.0, 1.0, 0.0, 1.0, 0.0, 0.0, 0.0, 1.0, 0.0, 1.0, 1.0, 1.0, 1.0, 1.0, 0.0, 0.0, 1.0, 0.0, 0.0, 0.0, 0.0, 0.0, 1.0, 0.0, 0.0, 0.0, 1.0, 1.0, 1.0, 1.0, 0.0, 0.0, 0.0, 1.0, 0.0, 1.0, 1.0, 0.0, 1.0, 1.0, 1.0, 0.0, 1.0, 0.0, 1.0, 1.0, 1.0, 0.0, 0.0, 1.0, 0.0, 1.0, 0.0, 0.0, 0.0, 1.0, 0.0, 1.0, 1.0, 1.0, 1.0, 1.0, 0.0, 0.0, 1.0, 0.0, 0.0, 0.0, 0.0, 0.0, 1.0, 0.0, 0.0, 0.0, 1.0, 1.0, 1.0, 1.0, 0.0, 0.0, 0.0, 1.0, 0.0, 1.0, 1.0, 0.0, 1.0, 1.0, 1.0, 0.0, 1.0, 0.0, 1.0, 1.0, 1.0, 0.0, 0.0, 1.0, 0.0, 1.0, 0.0, 0.0, 0.0, 1.0, 0.0, 1.0, 1.0, 1.0, 1.0, 1.0, 0.0, 0.0, 1.0, 0.0, 0.0, 0.0, 0.0, 0.0, 1.0, 0.0, 0.0, 0.0, 1.0, 1.0, 1.0, 1.0, 0.0, 0.0, 0.0, 1.0, 0.0, 1.0, 1.0, 0.0, 1.0, 1.0, 1.0, 0.0, 1.0, 0.0, 1.0, 1.0, 1.0, 0.0, 0.0, 1.0, 0.0, 1.0, 0.0, 0.0, 0.0, 1.0, 0.0, 1.0, 1.0, 1.0, 1.0, 1.0, 0.0, 0.0, 1.0, 0.0, 0.0, 0.0, 0.0, 0.0, 1.0, 0.0, 0.0, 0.0, 1.0, 1.0, 1.0, 1.0, 0.0, 0.0, 0.0, 1.0, 0.0, 1.0, 1.0, 0.0, 1.0, 1.0, 1.0, 0.0, 1.0, 0.0, 1.0, 1.0, 1.0, 0.0, 0.0, 1.0, 0.0, 1.0, 0.0, 0.0, 0.0, 1.0, 0.0, 1.0, 1.0, 1.0, 1.0, 1.0, 0.0, 0.0, 1.0, 0.0, 0.0, 0.0, 0.0, 0.0, 1.0, 0.0, 0.0, 0.0, 1.0, 1.0, 1.0, 1.0, 0.0, 0.0, 0.0, 1.0, 0.0, 1.0, 1.0, 0.0, 1.0, 1.0, 1.0, 0.0, 1.0, 0.0, 1.0, 1.0, 1.0, 0.0, 0.0, 1.0, 0.0, 1.0, 0.0, 0.0, 0.0, 1.0, 0.0, 1.0, 1.0, 1.0, 1.0, 1.0, 0.0, 0.0, 1.0, 0.0, 0.0, 0.0, 0.0, 0.0, 1.0, 1.0, 0.0075, 0.0, 0.0075, 0.0, 0.05, 1.0, 0.05, 0.0, 0.05, 0.0, 0.25, 0.0, 0.0, 1.0, 0.05, 1.0, 0.7, 0.0, 0.7, 0.0, 1.0, 1.0, 1.0, 0.0, 0.7, 1.0, 0.7, 0.0, 0.0, 0.0, 0.655, 0.0, 0.655, 0.0, 0.0, 0.0, 0.0, 0.0, 0.25, 0.5, 1.0, 0.5625, 1.0, 0.5625, 1.0, 0.5, 1.0, 0.25, 1.0, 0.3125, 1.0, 0.3125, 1.0, 0.25, 1.0, 1.0, 0.5, 1.0, 1.0, 0.9375, 1.0, 0.9375, 0.5, 0.6875, 1.0, 0.75, 1.0, 0.75, 1.0, 0.6875, 1.0, 0.4375, 1.0, 0.5, 1.0, 0.5, 1.0, 0.4375, 1.0, 0.9375, 0.5, 0.9375, 1.0, 0.875, 1.0, 0.875, 0.5, 0.3125, 1.0, 0.375, 1.0, 0.375, 1.0, 0.3125, 1.0, 0.625, 1.0, 0.6875, 1.0, 0.6875, 1.0, 0.625, 1.0, 0.875, 0.5, 0.875, 1.0, 0.8125, 1.0, 0.8125, 0.5, 0.125, 1.0, 0.1875, 1.0, 0.1875, 1.0, 0.125, 1.0, 0.8125, 1.0, 0.875, 1.0, 0.875, 1.0, 0.8125, 1.0, 0.8125, 0.5, 0.8125, 1.0, 0.75, 1.0, 0.75, 0.5, 0.9375, 1.0, 1.0, 1.0, 1.0, 1.0, 0.9375, 1.0, 0.1875, 1.0, 0.25, 1.0, 0.25, 1.0, 0.1875, 1.0, 0.75, 0.5, 0.75, 1.0, 0.6875, 1.0, 0.6875, 0.5, 0.75, 1.0, 0.8125, 1.0, 0.8125, 1.0, 0.75, 1.0, 0.375, 1.0, 0.4375, 1.0, 0.4375, 1.0, 0.375, 1.0, 0.6875, 0.5, 0.6875, 1.0, 0.625, 1.0, 0.625, 0.5, 0.5625, 1.0, 0.625, 1.0, 0.625, 1.0, 0.5625, 1.0, 0.5625, 1.0, 0.625, 1.0, 0.625, 1.0, 0.5625, 1.0, 0.625, 0.5, 0.625, 1.0, 0.5625, 1.0, 0.5625, 0.5, 0.375, 1.0, 0.4375, 1.0, 0.4375, 1.0, 0.375, 1.0, 0.75, 1.0, 0.8125, 1.0, 0.8125, 1.0, 0.75, 1.0, 0.5625, 0.5, 0.5625, 1.0, 0.5, 1.0, 0.5, 0.5, 0.1875, 1.0, 0.25, 1.0, 0.25, 1.0, 0.1875, 1.0, 0.9375, 1.0, 1.0, 1.0, 1.0, 1.0, 0.9375, 1.0, 0.5, 0.5, 0.5, 1.0, 0.4375, 1.0, 0.4375, 0.5, 0.8125, 1.0, 0.875, 1.0, 0.875, 1.0, 0.8125, 1.0, 0.0, 1.0, 0.0625, 1.0, 0.0625, 1.0, 0.0, 1.0, 0.4375, 0.5, 0.4375, 1.0, 0.375, 1.0, 0.375, 0.5, 0.625, 1.0, 0.6875, 1.0, 0.6875, 1.0, 0.625, 1.0, 0.125, 1.0, 0.1875, 1.0, 0.1875, 1.0, 0.125, 1.0, 0.375, 0.5, 0.375, 1.0, 0.3125, 1.0, 0.3125, 0.5, 0.4375, 1.0, 0.5, 1.0, 0.5, 1.0, 0.4375, 1.0, 0.3125, 1.0, 0.375, 1.0, 0.375, 1.0, 0.3125, 1.0, 0.3125, 0.5, 0.3125, 1.0, 0.25, 1.0, 0.25, 0.5, 0.25, 1.0, 0.3125, 1.0, 0.3125, 1.0, 0.25, 1.0, 0.5, 1.0, 0.5625, 1.0, 0.5625, 1.0, 0.5, 1.0, 0.25, 0.5, 0.25, 1.0, 0.1875, 1.0, 0.1875, 0.5, 0.3125, 1.0, 0.375, 1.0, 0.375, 1.0, 0.3125, 1.0, 0.6875, 1.0, 0.75, 1.0, 0.75, 1.0, 0.6875, 1.0, 0.1875, 0.5, 0.1875, 1.0, 0.125, 1.0, 0.125, 0.5, 0.875, 1.0, 0.9375, 1.0, 0.9375, 1.0, 0.875, 1.0, 0.0625, 1.0, 0.125, 1.0, 0.125, 1.0, 0.0625, 1.0, 0.125, 0.5, 0.125, 1.0, 0.0625, 1.0, 0.0625, 0.5, 0.0, 1.0, 0.0625, 1.0, 0.0625, 1.0, 0.0, 1.0, 0.0625, 1.0, 0.125, 1.0, 0.125, 1.0, 0.0625, 1.0, 0.0625, 0.5, 0.0625, 1.0, 0.0, 1.0, 0.0, 0.5, 0.75, 0.49, 0.8418, 0.4717, 0.9197, 0.4197, 0.9717, 0.3418, 0.99, 0.25, 0.9717, 0.1582, 0.9197, 0.08029, 0.8418, 0.02827, 0.75, 0.01, 0.6582, 0.02827, 0.5803, 0.08029, 0.5283, 0.1582, 0.51, 0.25, 0.5283, 0.3418, 0.5803, 0.4197, 0.6582, 0.4717, 0.875, 1.0, 0.9375, 1.0, 0.9375, 1.0, 0.875, 1.0, 0.625, 1.0, 0.6875, 1.0, 0.625, 1.0, 0.8125, 1.0, 0.875, 1.0, 0.875, 1.0, 0.8125, 1.0, 0.375, 1.0, 0.4375, 1.0, 0.4375, 1.0, 0.375, 1.0, 0.875, 1.0, 0.9375, 1.0, 0.9375, 1.0, 0.875, 1.0, 0.4375, 1.0, 0.5, 1.0, 0.5, 1.0, 0.4375, 1.0, 0.0, 1.0, 0.0625, 1.0, 0.0625, 1.0, 0.0, 1.0, 0.9375, 1.0, 1.0, 1.0, 1.0, 1.0, 0.9375, 1.0, 0.5, 1.0, 0.5625, 1.0, 0.5625, 1.0, 0.5, 1.0, 0.0625, 1.0, 0.125, 1.0, 0.125, 1.0, 0.0625, 1.0, 0.5625, 1.0, 0.625, 1.0, 0.625, 1.0, 0.5625, 1.0, 0.125, 1.0, 0.1875, 1.0, 0.1875, 1.0, 0.125, 1.0, 0.625, 1.0, 0.6875, 1.0, 0.6875, 1.0, 0.625, 1.0, 0.1875, 1.0, 0.25, 1.0, 0.25, 1.0, 0.1875, 1.0, 0.6875, 1.0, 0.75, 1.0, 0.75, 1.0, 0.6875, 1.0, 0.25, 1.0, 0.3125, 1.0, 0.3125, 1.0, 0.25, 1.0, 0.75, 1.0, 0.8125, 1.0, 0.8125, 1.0, 0.75, 1.0, 0.1875, 1.0, 0.25, 1.0, 0.1875, 1.0, 0.6875, 1.0, 0.75, 1.0, 0.6875, 1.0, 0.25, 1.0, 0.3125, 1.0, 0.25, 1.0, 0.75, 1.0, 0.8125, 1.0, 0.75, 1.0, 0.3125, 1.0, 0.375, 1.0, 0.3125, 1.0, 0.8125, 1.0, 0.875, 1.0, 0.8125, 1.0, 0.375, 1.0, 0.4375, 1.0, 0.375, 1.0, 0.875, 1.0, 0.9375, 1.0, 0.875, 1.0, 0.4375, 1.0, 0.5, 1.0, 0.4375, 1.0, 0.0, 1.0, 0.0625, 1.0, 0.0, 1.0, 0.9375, 1.0, 1.0, 1.0, 0.9375, 1.0, 0.5, 1.0, 0.5625, 1.0, 0.5, 1.0, 0.0625, 1.0, 0.125, 1.0, 0.0625, 1.0, 0.5625, 1.0, 0.625, 1.0, 0.5625, 1.0, 0.125, 1.0, 0.1875, 1.0, 0.125, 1.0])
me_plane_001.materials.append(mat_material)
me_plane_001.materials.append(mat_black_plastic)
me_plane_001.materials.append(mat_black_shiny_plastic)
me_plane_001.materials.append(mat_screen)
me_plane_001.materials.append(mat_red_plastic)
me_plane_001.use_remesh_fix_poles = True
me_plane_001.use_remesh_preserve_attributes = False
me_plane_001.update()

# ---- objects
ob_plane = bpy.data.objects.new('Plane', me_plane_001)

# ---- transforms, parenting, visibility, modifiers, constraints
ob_plane.location = (0.0, 0.0, 0.0)
ob_plane.rotation_euler = (1.571, 2.22e-16, 2.22e-16)

# ---- collection membership
col_collection.objects.link(ob_plane)

# ---- scene / render settings (as saved in the file)
scene.frame_start = 1; scene.frame_end = 250; scene.frame_set(1)
scene.render.engine = 'BLENDER_EEVEE_NEXT'
scene.cycles.sampling_pattern = 'TABULATED_SOBOL'
scene.cycles.use_light_tree = False
scene.view_settings.view_transform = 'Filmic'
bpy.context.view_layer.update()

# ---- added for rendering (the .blend has no active camera and no usable light): camera, sun
cam_auto = bpy.data.cameras.new('AutoCamera')
cam_auto.lens = 50.0
cam_auto.sensor_width = 36.0
cam_auto.clip_end = 1000.0
ob_auto_camera = bpy.data.objects.new('AutoCamera', cam_auto)
scene.collection.objects.link(ob_auto_camera)
ob_auto_camera.location = (11.2163, -14.7846, 11.8618)
ob_auto_camera.rotation_euler = (1.09748, -7.21219e-08, 0.694738)
scene.camera = ob_auto_camera
light_auto_sun = bpy.data.lights.new('AutoSun', 'SUN')
light_auto_sun.energy = 3.0
light_auto_sun.angle = 0.0523599
ob_auto_sun = bpy.data.objects.new('AutoSun', light_auto_sun)
scene.collection.objects.link(ob_auto_sun)
ob_auto_sun.rotation_euler = (0.872665, 0.174533, 0.523599)
bpy.context.view_layer.update()
